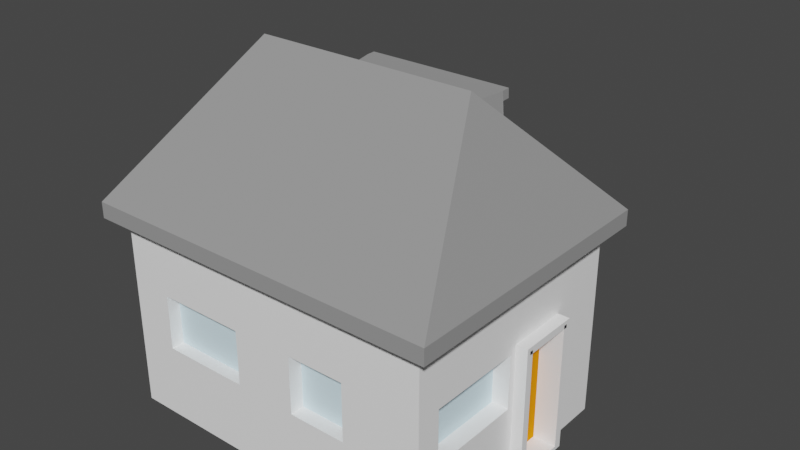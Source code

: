 # Source: house2.blend  (saved by Blender 2.80.75; exported with 4.5.12 LTS)
import bpy
from mathutils import Matrix  # noqa: F401  (used for matrix-valued properties, if any)

bpy.ops.wm.read_factory_settings(use_empty=True)
scene = bpy.context.scene
scene.name = 'Scene'

# ---- collections
col_collection = bpy.data.collections.new('Collection'); scene.collection.children.link(col_collection)

# ---- materials (node trees are filled in below, after node groups)
mat_material = bpy.data.materials.new('Material')
mat_material.alpha_threshold = 0.0
mat_material.use_transparent_shadow = False
mat_material.line_color = (0.0, 0.0, 0.0, 1.0)
mat_material_001 = bpy.data.materials.new('Material.001')
mat_material_001.use_transparent_shadow = False
mat_material_002 = bpy.data.materials.new('Material.002')
mat_material_002.use_transparent_shadow = False
mat_material_002.diffuse_color = (0.7121, 0.9141, 1.0, 1.0)
mat_material_003 = bpy.data.materials.new('Material.003')
mat_material_003.use_transparent_shadow = False
mat_material_003.diffuse_color = (0.8, 0.2521, 0.005074, 1.0)
mat_material_004 = bpy.data.materials.new('Material.004')
mat_material_004.use_transparent_shadow = False
mat_material_004.diffuse_color = (0.3108, 0.3108, 0.3108, 1.0)

# ---- material node trees
mat_material.use_nodes = True; mat_material.node_tree.nodes.clear()
_N = mat_material.node_tree.nodes; _L = mat_material.node_tree.links
n0 = _N.new('ShaderNodeOutputMaterial'); n0.name = 'Material Output'; n0.location = (300, 300)
n1 = _N.new('ShaderNodeBsdfPrincipled'); n1.name = 'Principled BSDF'; n1.location = (10, 300)
n1.distribution = 'GGX'
n1.subsurface_method = 'BURLEY'
n1.inputs[0].default_value = (1.0, 1.0, 1.0, 1.0)
n1.inputs[2].default_value = 0.4
n1.inputs[3].default_value = 1.45
n1.inputs[27].default_value = (0.0, 0.0, 0.0, 1.0)
n1.inputs[28].default_value = 1.0
_L.new(n1.outputs[0], n0.inputs[0])
n0.is_active_output = True
mat_material_001.use_nodes = True; mat_material_001.node_tree.nodes.clear()
_N = mat_material_001.node_tree.nodes; _L = mat_material_001.node_tree.links
n0 = _N.new('ShaderNodeOutputMaterial'); n0.name = 'Material Output'; n0.location = (300, 300)
n1 = _N.new('ShaderNodeBsdfPrincipled'); n1.name = 'Principled BSDF'; n1.location = (10, 300)
n1.distribution = 'GGX'
n1.subsurface_method = 'BURLEY'
n1.inputs[0].default_value = (1.0, 0.2204, 0.3375, 1.0)
n1.inputs[3].default_value = 1.45
n1.inputs[27].default_value = (0.0, 0.0, 0.0, 1.0)
n1.inputs[28].default_value = 1.0
_L.new(n1.outputs[0], n0.inputs[0])
n0.is_active_output = True

# ---- world
world_world = bpy.data.worlds.new('World'); scene.world = world_world
world_world.use_nodes = True; world_world.node_tree.nodes.clear()
_N = world_world.node_tree.nodes; _L = world_world.node_tree.links
n0 = _N.new('ShaderNodeOutputWorld'); n0.name = 'World Output'; n0.location = (300, 300)
n1 = _N.new('ShaderNodeBackground'); n1.name = 'Background'; n1.location = (10, 300)
n1.inputs[0].default_value = (0.05088, 0.05088, 0.05088, 1.0)
_L.new(n1.outputs[0], n0.inputs[0])
n0.is_active_output = True
world_world.color = (0.05088, 0.05088, 0.05088)
world_world.use_sun_shadow = False
world_world.sun_shadow_jitter_overblur = 0.0

# ---- meshes
me_cube = bpy.data.meshes.new('Cube')
me_cube.from_pydata([(-0.1, 0.7, 0.5), (-0.1, 0.7, 0.0), (-0.1, 0.05, 0.5), (-0.1, 0.05, 0.0), (-0.95, 0.7, 0.5), (-0.95, 0.7, 0.0), (-0.95, 0.05, 0.5), (-0.95, 0.05, 0.0), (-0.9948, 0.01324, 0.5), (-0.0602, 0.01324, 0.5), (-0.9948, 0.7406, 0.5), (-0.0602, 0.7406, 0.5), (-0.9948, 0.7406, 0.541), (-0.9948, 0.01324, 0.541), (-0.0602, 0.01324, 0.541), (-0.0602, 0.7406, 0.541), (-0.8173, 0.3769, 0.8822), (-0.2377, 0.3769, 0.8822), (-0.1, 0.7, 0.35), (-0.95, 0.05, 0.35), (-0.1, 0.05, 0.35), (-0.95, 0.7, 0.35), (-0.95, 0.05, 0.3899), (-0.1, 0.7, 0.3899), (-0.1, 0.05, 0.3899), (-0.95, 0.7, 0.3899), (-0.2886, 0.7, 0.0), (-0.2886, 0.05, 0.5), (-0.2886, 0.05, 0.0), (-0.2886, 0.7, 0.5), (-0.2886, 0.7, 0.35), (-0.3015, 0.05, 0.3371), (-0.2886, 0.7, 0.3899), (-0.2886, 0.05, 0.3899), (-0.8988, 0.7, 0.0), (-0.8988, 0.05, 0.5), (-0.8988, 0.05, 0.35), (-0.8988, 0.05, 0.3899), (-0.8988, 0.05, 0.0), (-0.8988, 0.7, 0.5), (-0.8988, 0.7, 0.35), (-0.8988, 0.7, 0.3899), (-0.8988, 1.0, 0.35), (-0.2886, 1.0, 0.35), (-0.8988, 1.0, 0.3899), (-0.2886, 1.0, 0.3899), (-0.8988, 0.96, 0.3899), (-0.8988, 0.96, 0.35), (-0.2886, 0.96, 0.3899), (-0.2886, 0.96, 0.35), (-0.8595, 0.05, 0.0), (-0.8595, 0.7, 0.5), (-0.8595, 0.7, 0.35), (-0.8595, 0.7, 0.3899), (-0.8595, 0.7, 0.0), (-0.8595, 0.05, 0.5), (-0.8427, 0.05, 0.3333), (-0.8595, 0.05, 0.3899), (-0.8595, 1.0, 0.35), (-0.8595, 1.0, 0.3899), (-0.8595, 0.96, 0.35), (-0.8595, 0.96, 0.3899), (-0.3327, 0.05, 0.0), (-0.3327, 0.7, 0.5), (-0.3408, 0.7, 0.3419), (-0.3327, 0.7, 0.3899), (-0.3327, 1.0, 0.35), (-0.3327, 1.0, 0.3899), (-0.3327, 0.96, 0.35), (-0.3408, 0.7, 0.008125), (-0.3327, 0.05, 0.5), (-0.3327, 0.05, 0.3371), (-0.3327, 0.05, 0.3899), (-0.3327, 0.96, 0.3899), (-0.3327, 1.0, 1.49e-08), (-0.2886, 1.0, 1.49e-08), (-0.8988, 1.0, 1.49e-08), (-0.8988, 0.96, -1.49e-08), (-0.2886, 0.96, -1.49e-08), (-0.3327, 0.96, -1.49e-08), (-0.8595, 1.0, 1.49e-08), (-0.8595, 0.96, -1.49e-08), (-0.95, 0.375, 0.0), (-0.1, 0.375, 0.5), (-0.95, 0.375, 0.5), (-0.1, 0.3854, 0.01038), (-0.1, 0.3854, 0.3396), (-0.95, 0.3562, 0.3312), (-0.1, 0.375, 0.3899), (-0.95, 0.375, 0.3899), (-0.2886, 0.375, 0.0), (-0.2886, 0.375, 0.5), (-0.8988, 0.375, 0.0), (-0.8988, 0.375, 0.5), (-0.8595, 0.375, 0.5), (-0.8595, 0.375, 0.0), (-0.3327, 0.375, 0.5), (-0.3327, 0.375, 0.0), (-0.95, 0.5375, 0.5), (-0.1, 0.5271, 0.01038), (-0.95, 0.5375, 0.35), (-0.95, 0.5375, 0.3899), (-0.95, 0.5375, 0.0), (-0.1, 0.5375, 0.5), (-0.1, 0.5271, 0.3396), (-0.1, 0.5375, 0.3899), (-0.2886, 0.5375, 0.0), (-0.2886, 0.5375, 0.5), (-0.8988, 0.5375, 0.0), (-0.8988, 0.5375, 0.5), (-0.8595, 0.5375, 0.5), (-0.8595, 0.5375, 0.0), (-0.3327, 0.5375, 0.5), (-0.3327, 0.5375, 0.0), (-0.1, 0.7, 0.175), (-0.1, 0.05, 0.175), (-0.95, 0.7, 0.175), (-0.95, 0.05, 0.175), (-0.3015, 0.05, 0.1879), (-0.2886, 0.7, 0.175), (-0.8988, 0.7, 0.175), (-0.8988, 0.05, 0.175), (-0.8427, 0.05, 0.1917), (-0.8595, 0.7, 0.175), (-0.3327, 0.05, 0.1879), (-0.95, 0.3562, 0.1938), (-0.4562, 0.6762, 0.3295), (-0.4562, 0.7, 0.3295), (-0.95, 0.5375, 0.175), (-0.95, 0.09476, 0.0), (-0.1, 0.09476, 0.5), (-0.1, 0.1125, 0.3323), (-0.1, 0.09476, 0.3899), (-0.2886, 0.09476, 0.0), (-0.2886, 0.09476, 0.5), (-0.8988, 0.09476, 0.0), (-0.8988, 0.09476, 0.5), (-0.8595, 0.09476, 0.5), (-0.8595, 0.09476, 0.0), (-0.3327, 0.09476, 0.5), (-0.3327, 0.09476, 0.0), (-0.95, 0.09476, 0.5), (-0.1, 0.09476, 0.0), (-0.95, 0.1136, 0.3312), (-0.95, 0.09476, 0.3899), (-0.95, 0.1136, 0.1938), (-0.1, 0.1125, 0.1927), (-0.5275, 0.01324, 0.5), (-0.5275, 0.7406, 0.5), (-0.5275, 0.01324, 0.541), (-0.5275, 0.7406, 0.541), (-0.5275, 0.3769, 0.8822), (-0.7612, 0.7406, 0.5), (-0.7612, 0.7406, 0.541), (-0.6724, 0.3769, 0.8822), (-0.7612, 0.01324, 0.5), (-0.7612, 0.01324, 0.541), (-0.2939, 0.01324, 0.5), (-0.2939, 0.01324, 0.541), (-0.2939, 0.7406, 0.5), (-0.2939, 0.7406, 0.541), (-0.3826, 0.3769, 0.8822), (-0.868, 0.4808, 0.7847), (-0.187, 0.4808, 0.7847), (-0.5275, 0.4808, 0.7847), (-0.6978, 0.4808, 0.7847), (-0.3573, 0.4808, 0.7847), (-0.9199, 0.1667, 0.685), (-0.1351, 0.1667, 0.685), (-0.1137, 0.631, 0.6438), (-0.5275, 0.1667, 0.685), (-0.7237, 0.1667, 0.685), (-0.3313, 0.1667, 0.685), (-0.9413, 0.631, 0.6438), (-0.5275, 0.631, 0.6438), (-0.7344, 0.631, 0.6438), (-0.3206, 0.631, 0.6438), (-0.7541, 0.01324, 0.5), (-0.7541, 0.01324, 0.541), (-0.7541, 0.7406, 0.5), (-0.7541, 0.7406, 0.541), (-0.668, 0.3769, 0.8822), (-0.6926, 0.4808, 0.7847), (-0.7281, 0.631, 0.6438), (-0.7177, 0.1667, 0.685), (-0.3046, 0.7406, 0.5), (-0.3046, 0.7406, 0.541), (-0.3893, 0.3769, 0.8822), (-0.3046, 0.01324, 0.5), (-0.3046, 0.01324, 0.541), (-0.3651, 0.4808, 0.7847), (-0.3302, 0.631, 0.6438), (-0.3404, 0.1667, 0.685), (-0.1396, 0.176, 0.6936), (-0.5275, 0.176, 0.6936), (-0.7215, 0.176, 0.6936), (-0.3336, 0.176, 0.6936), (-0.9381, 0.6244, 0.65), (-0.5275, 0.6244, 0.7899), (-0.7328, 0.6244, 0.65), (-0.3222, 0.6244, 0.65), (-0.9154, 0.176, 0.6936), (-0.1169, 0.6244, 0.65), (-0.7266, 0.6244, 0.7899), (-0.7156, 0.176, 0.6936), (-0.3317, 0.6244, 0.7899), (-0.3425, 0.176, 0.6936), (-0.5961, 0.7, 0.0), (-0.5961, 0.05, 0.5), (-0.6128, 0.05, 0.3333), (-0.5961, 0.05, 0.3899), (-0.5961, 0.96, 0.3899), (-0.5961, 0.05, 0.0), (-0.5961, 0.7, 0.5), (-0.5961, 0.7, 0.35), (-0.5961, 0.7, 0.3899), (-0.5961, 1.0, 0.35), (-0.5961, 1.0, 0.3899), (-0.5961, 0.96, 0.35), (-0.5961, 0.375, 0.0), (-0.5961, 0.375, 0.5), (-0.5961, 0.5375, 0.5), (-0.5961, 0.5375, 0.0), (-0.5961, 0.7, 0.175), (-0.6128, 0.05, 0.1917), (-0.5961, 0.09476, 0.0), (-0.5961, 0.09476, 0.5), (-0.9162, 0.1744, 0.6922), (-0.1164, 0.6255, 0.649), (-0.1389, 0.1744, 0.6922), (-0.5275, 0.1744, 0.6922), (-0.7218, 0.1744, 0.6922), (-0.3332, 0.1744, 0.6922), (-0.9386, 0.6255, 0.649), (-0.5275, 0.6255, 0.7655), (-0.7331, 0.6255, 0.649), (-0.322, 0.6255, 0.649), (-0.7268, 0.6255, 0.7655), (-0.7159, 0.1744, 0.6922), (-0.3314, 0.6255, 0.7655), (-0.3422, 0.1744, 0.6922), (-0.5275, 0.6483, 0.7665), (-0.5275, 0.6472, 0.7909), (-0.7268, 0.6483, 0.7665), (-0.7266, 0.6472, 0.7909), (-0.3314, 0.6483, 0.7665), (-0.3317, 0.6472, 0.7909), (-0.3478, 0.6302, 0.6613), (-0.5101, 0.6302, 0.6613), (-0.5101, 0.6263, 0.748), (-0.3487, 0.6263, 0.748), (-0.545, 0.6302, 0.6613), (-0.7105, 0.6302, 0.6613), (-0.7095, 0.6263, 0.748), (-0.545, 0.6263, 0.748), (-0.5101, 0.6051, 0.6601), (-0.3478, 0.6051, 0.6601), (-0.3487, 0.6012, 0.7469), (-0.5101, 0.6012, 0.7469), (-0.7105, 0.6051, 0.6601), (-0.545, 0.6051, 0.6601), (-0.545, 0.6012, 0.7469), (-0.7095, 0.6012, 0.7469), (-0.4644, 0.05, 0.0), (-0.4644, 0.7, 0.5), (-0.4562, 0.7, 0.3419), (-0.4644, 0.7, 0.3899), (-0.4644, 1.0, 0.35), (-0.4644, 1.0, 0.3899), (-0.4644, 0.96, 0.35), (-0.4644, 0.375, 0.5), (-0.4644, 0.5375, 0.5), (-0.4644, 0.7, 0.175), (-0.4644, 0.09476, 0.5), (-0.4562, 0.7, 0.008125), (-0.4644, 0.05, 0.5), (-0.4515, 0.05, 0.3371), (-0.4644, 0.05, 0.3899), (-0.4644, 0.96, 0.3899), (-0.4644, 0.375, 0.0), (-0.4644, 0.5375, 0.0), (-0.4515, 0.05, 0.1879), (-0.4644, 0.09476, 0.0), (-0.4644, 0.7, 0.35), (-0.3327, 0.7, 0.35), (-0.3327, 0.7, 0.175), (-0.3327, 0.7, 0.0), (-0.4644, 0.7, 0.0), (-0.4562, 0.6762, 0.175), (-0.3408, 0.6762, 0.175), (-0.4562, 0.6762, 0.3419), (-0.3408, 0.6762, 0.3419), (-0.3408, 0.6762, 0.008125), (-0.4562, 0.6762, 0.008125), (-0.1, 0.5375, 0.35), (-0.1, 0.3573, 0.3323), (-0.1, 0.3573, 0.1927), (-0.1, 0.375, 0.0), (-0.1, 0.5375, 0.0), (-0.1, 0.5375, 0.175), (-0.1289, 0.5271, 0.175), (-0.1289, 0.3854, 0.175), (-0.1289, 0.5271, 0.3396), (-0.1289, 0.3854, 0.3396), (-0.1289, 0.3854, 0.01038), (-0.1289, 0.5271, 0.01038), (-0.1, 0.375, 0.35), (-0.1, 0.375, 0.175), (-0.1, 0.09476, 0.35), (-0.1, 0.09476, 0.175), (-0.1428, 0.3573, 0.3323), (-0.1428, 0.3573, 0.1927), (-0.1428, 0.1125, 0.3323), (-0.1428, 0.1125, 0.1927), (-0.95, 0.09476, 0.35), (-0.95, 0.375, 0.35), (-0.95, 0.375, 0.175), (-0.95, 0.09476, 0.175), (-0.95, 0.09476, 0.35), (-0.95, 0.375, 0.35), (-0.95, 0.375, 0.175), (-0.95, 0.09476, 0.175), (-0.916, 0.1136, 0.3312), (-0.916, 0.3562, 0.3312), (-0.916, 0.3562, 0.1938), (-0.916, 0.1136, 0.1938), (-0.5961, 0.05, 0.35), (-0.8595, 0.05, 0.35), (-0.8595, 0.05, 0.175), (-0.5961, 0.05, 0.175), (-0.6128, 0.08358, 0.3333), (-0.8427, 0.08358, 0.3333), (-0.8427, 0.08358, 0.1917), (-0.6128, 0.08358, 0.1917), (-0.2886, 0.05, 0.35), (-0.3327, 0.05, 0.35), (-0.2886, 0.05, 0.175), (-0.3327, 0.05, 0.175), (-0.4644, 0.05, 0.35), (-0.4644, 0.05, 0.175), (-0.3327, 0.0869, 0.3371), (-0.3327, 0.0869, 0.1879), (-0.3015, 0.0869, 0.3371), (-0.3015, 0.0869, 0.1879), (-0.4515, 0.0869, 0.3371), (-0.4515, 0.0869, 0.1879), (-0.3327, 0.0869, 0.3371), (-0.3327, 0.0869, 0.1879), (-0.3015, 0.0869, 0.3371), (-0.3015, 0.0869, 0.1879), (-0.4515, 0.0869, 0.3371), (-0.4515, 0.0869, 0.1879), (-0.1, 0.3946, 0.175), (-0.1, 0.3946, 0.01038), (-0.1, 0.3946, 0.3396), (-0.1289, 0.3946, 0.175), (-0.1289, 0.3946, 0.01038), (-0.1289, 0.3946, 0.3396), (-0.1, 0.5175, 0.3396), (-0.1289, 0.5175, 0.3396), (-0.1, 0.5175, 0.175), (-0.1, 0.5175, 0.01038), (-0.1289, 0.5175, 0.175), (-0.1289, 0.5175, 0.01038), (-0.1, 0.5271, 0.3307), (-0.1289, 0.5271, 0.3307), (-0.1, 0.3854, 0.3307), (-0.1289, 0.3854, 0.3307), (-0.06962, 0.5375, 0.35), (-0.06962, 0.375, 0.35), (-0.06962, 0.375, 0.175), (-0.06962, 0.375, 0.0), (-0.06962, 0.5375, 0.0), (-0.06962, 0.5375, 0.175), (-0.06962, 0.5271, 0.3396), (-0.06962, 0.3854, 0.3396), (-0.06962, 0.3854, 0.175), (-0.06962, 0.3854, 0.01038), (-0.06962, 0.5271, 0.01038), (-0.06962, 0.5271, 0.175), (-0.06962, 0.5175, 0.01038), (-0.06962, 0.3946, 0.175), (-0.06962, 0.3946, 0.01038), (-0.06962, 0.3946, 0.3396), (-0.06962, 0.5175, 0.175), (-0.06962, 0.5175, 0.3396), (-0.06962, 0.5271, 0.3307), (-0.06962, 0.3854, 0.3307), (-0.3408, 0.7, 0.3295), (-0.3408, 0.6762, 0.3295), (-0.3499, 0.7, 0.175), (-0.3499, 0.7, 0.008125), (-0.3499, 0.7, 0.3419), (-0.3499, 0.6762, 0.175), (-0.3499, 0.6762, 0.008125), (-0.3499, 0.6762, 0.3419), (-0.3213, 0.6962, 0.1754), (-0.3213, 0.6962, 0.008514), (-0.3213, 0.6962, 0.3423), (-0.3213, 0.6724, 0.1754), (-0.3213, 0.6724, 0.008514), (-0.3213, 0.6724, 0.3423), (-0.4458, 0.7, 0.3419), (-0.4458, 0.6762, 0.3419), (-0.4458, 0.7, 0.008125), (-0.4458, 0.6762, 0.175), (-0.4458, 0.6762, 0.008125), (-0.4644, 0.7256, 0.35), (-0.3327, 0.7256, 0.35), (-0.3327, 0.7256, 0.175), (-0.3327, 0.7256, 0.0), (-0.4644, 0.7256, 0.0), (-0.4644, 0.7256, 0.175), (-0.4562, 0.7256, 0.3419), (-0.3408, 0.7256, 0.3419), (-0.3408, 0.7256, 0.175), (-0.3408, 0.7256, 0.008125), (-0.4562, 0.7256, 0.008125), (-0.4562, 0.7256, 0.175), (-0.4562, 0.7256, 0.3295), (-0.3408, 0.7256, 0.3295), (-0.3499, 0.7256, 0.175), (-0.3499, 0.7256, 0.008125), (-0.3499, 0.7256, 0.3419), (-0.4458, 0.7256, 0.008125), (-0.4458, 0.7256, 0.3419), (-0.4744, 0.7, 0.175), (-0.4744, 0.7, 0.0), (-0.4744, 0.7, 0.35), (-0.4744, 0.7256, 0.0), (-0.4744, 0.7256, 0.175), (-0.4744, 0.7256, 0.35), (-0.474, 0.7256, 0.3419), (-0.474, 0.7, 0.3419), (-0.474, 0.7256, 0.175), (-0.474, 0.7, 0.175), (-0.474, 0.7, 0.008125), (-0.474, 0.7256, 0.008125), (-0.474, 0.6762, 0.3419), (-0.474, 0.6762, 0.175), (-0.474, 0.6762, 0.008125)], [], [(136, 141, 6, 35), (37, 35, 6, 22), (101, 98, 4, 25), (133, 142, 3, 28), (132, 130, 2, 24), (32, 29, 0, 23), (157, 159, 11, 9), (165, 162, 16, 154), (152, 10, 12, 153), (157, 9, 14, 158), (9, 11, 15, 14), (10, 8, 13, 12), (196, 193, 17, 161), (193, 202, 163, 17), (197, 201, 16, 162), (119, 30, 18, 114), (309, 308, 20, 115), (128, 100, 21, 116), (121, 36, 19, 117), (30, 32, 23, 18), (308, 132, 24, 20), (100, 101, 25, 21), (36, 37, 22, 19), (20, 24, 33, 334), (47, 46, 44, 42), (115, 20, 334, 336), (285, 284, 30, 119), (65, 63, 29, 32), (140, 133, 28, 62), (24, 2, 27, 33), (130, 134, 27, 2), (129, 135, 38, 7), (25, 4, 39, 41), (116, 21, 40, 120), (21, 25, 41, 40), (327, 57, 37, 36), (328, 327, 36, 121), (57, 55, 35, 37), (137, 136, 35, 55), (66, 67, 45, 43), (73, 48, 45, 67), (60, 47, 77, 81), (48, 49, 43, 45), (32, 30, 49, 48), (52, 40, 47, 60), (65, 32, 48, 73), (40, 41, 46, 47), (41, 53, 61, 46), (214, 52, 60, 218), (218, 60, 58, 216), (46, 61, 59, 44), (42, 44, 59, 58), (226, 137, 55, 208), (210, 208, 55, 57), (224, 209, 330, 333), (326, 210, 57, 327), (135, 138, 50, 38), (41, 39, 51, 53), (120, 40, 52, 123), (334, 33, 72, 335), (124, 118, 343, 341), (33, 27, 70, 72), (134, 139, 70, 27), (58, 60, 81, 80), (30, 284, 68, 49), (266, 65, 73, 278), (278, 73, 67, 268), (267, 268, 67, 66), (282, 140, 62, 263), (266, 264, 63, 65), (69, 274, 293, 292), (81, 77, 76, 80), (78, 79, 74, 75), (42, 58, 80, 76), (49, 68, 79, 78), (66, 43, 75, 74), (43, 49, 78, 75), (47, 42, 76, 77), (68, 66, 74, 79), (280, 113, 97, 279), (107, 112, 96, 91), (108, 111, 95, 92), (221, 110, 94, 220), (110, 109, 93, 94), (102, 108, 92, 82), (103, 107, 91, 83), (113, 106, 90, 97), (314, 144, 89, 315), (294, 105, 88, 306), (145, 143, 322, 325), (302, 300, 362, 359), (105, 103, 83, 88), (106, 298, 297, 90), (144, 141, 84, 89), (109, 98, 84, 93), (39, 4, 98, 109), (26, 1, 298, 106), (23, 0, 103, 105), (114, 18, 294, 299), (18, 23, 105, 294), (286, 26, 106, 113), (0, 29, 107, 103), (5, 34, 108, 102), (51, 39, 109, 110), (213, 51, 110, 221), (34, 54, 111, 108), (29, 63, 112, 107), (287, 286, 113, 280), (315, 89, 101, 100), (316, 315, 100, 128), (89, 84, 98, 101), (82, 316, 128, 102), (1, 114, 299, 298), (305, 99, 361, 363), (129, 317, 316, 82), (293, 274, 404, 406), (28, 336, 337, 62), (34, 120, 123, 54), (212, 329, 328, 50), (50, 328, 121, 38), (5, 116, 120, 34), (286, 285, 119, 26), (3, 115, 336, 28), (38, 121, 117, 7), (102, 128, 116, 5), (142, 309, 115, 3), (26, 119, 114, 1), (297, 307, 309, 142), (7, 117, 317, 129), (22, 6, 141, 144), (117, 19, 314, 317), (19, 22, 144, 314), (279, 97, 140, 282), (91, 96, 139, 134), (92, 95, 138, 135), (220, 94, 137, 226), (94, 93, 136, 137), (82, 92, 135, 129), (83, 91, 134, 130), (97, 90, 133, 140), (306, 88, 132, 308), (131, 146, 313, 312), (88, 83, 130, 132), (90, 297, 142, 133), (93, 84, 141, 136), (204, 194, 151, 181), (177, 147, 149, 178), (185, 148, 150, 186), (190, 164, 151, 187), (177, 179, 148, 147), (8, 10, 152, 155), (8, 155, 156, 13), (201, 195, 154, 16), (179, 152, 153, 180), (182, 165, 154, 181), (163, 166, 161, 17), (11, 159, 160, 15), (206, 196, 161, 187), (188, 157, 158, 189), (188, 185, 159, 157), (202, 200, 166, 163), (203, 199, 165, 182), (205, 198, 164, 190), (199, 197, 162, 165), (153, 12, 173, 175), (186, 150, 174, 191), (180, 153, 175, 183), (15, 160, 176, 169), (189, 158, 172, 192), (13, 156, 171, 167), (178, 149, 170, 184), (12, 13, 167, 173), (14, 15, 169, 168), (158, 14, 168, 172), (156, 178, 184, 171), (150, 180, 183, 174), (198, 203, 182, 164), (164, 182, 181, 151), (148, 179, 180, 150), (155, 152, 179, 177), (155, 177, 178, 156), (195, 204, 181, 154), (149, 189, 192, 170), (160, 186, 191, 176), (200, 205, 190, 166), (147, 148, 185, 188), (147, 188, 189, 149), (194, 206, 187, 151), (166, 190, 187, 161), (159, 185, 186, 160), (230, 240, 206, 194), (236, 239, 205, 200), (231, 238, 204, 195), (205, 239, 245, 246), (235, 233, 197, 199), (239, 234, 241, 245), (237, 235, 199, 203), (228, 236, 200, 202), (240, 232, 196, 206), (227, 231, 195, 201), (238, 230, 194, 204), (233, 227, 201, 197), (229, 228, 202, 193), (232, 229, 193, 196), (270, 220, 226, 273), (95, 219, 225, 138), (263, 339, 329, 212), (54, 123, 223, 207), (54, 207, 222, 111), (264, 213, 221, 271), (271, 221, 220, 270), (111, 222, 219, 95), (123, 52, 214, 223), (53, 51, 213, 215), (138, 225, 212, 50), (58, 59, 217, 216), (61, 211, 217, 59), (53, 215, 211, 61), (338, 277, 210, 326), (339, 338, 326, 329), (277, 275, 208, 210), (273, 226, 208, 275), (269, 218, 216, 267), (283, 214, 218, 269), (172, 168, 229, 232), (168, 169, 228, 229), (173, 167, 227, 233), (184, 170, 230, 238), (167, 171, 231, 227), (192, 172, 232, 240), (169, 176, 236, 228), (183, 175, 235, 237), (253, 254, 261, 262), (175, 173, 233, 235), (248, 249, 258, 255), (171, 184, 238, 231), (176, 191, 239, 236), (170, 192, 240, 230), (241, 243, 244, 242), (245, 241, 242, 246), (237, 203, 244, 243), (198, 205, 246, 242), (203, 198, 242, 244), (234, 237, 243, 241), (191, 174, 248, 247), (174, 234, 249, 248), (234, 239, 250, 249), (239, 191, 247, 250), (174, 183, 252, 251), (183, 237, 253, 252), (237, 234, 254, 253), (234, 174, 251, 254), (256, 255, 258, 257), (260, 259, 262, 261), (247, 248, 255, 256), (254, 251, 260, 261), (249, 250, 257, 258), (250, 247, 256, 257), (252, 253, 262, 259), (251, 252, 259, 260), (284, 283, 269, 68), (68, 269, 267, 66), (139, 273, 275, 70), (72, 70, 275, 277), (281, 124, 341, 345), (335, 72, 277, 338), (112, 271, 270, 96), (63, 264, 271, 112), (62, 337, 339, 263), (96, 270, 273, 139), (219, 279, 282, 225), (207, 223, 272, 287), (207, 287, 280, 222), (222, 280, 279, 219), (223, 214, 283, 272), (215, 213, 264, 266), (225, 282, 263, 212), (216, 217, 268, 267), (211, 278, 268, 217), (215, 266, 278, 211), (388, 127, 419, 420), (391, 390, 421, 422), (287, 272, 426, 427), (286, 287, 411, 410), (64, 388, 420, 414), (407, 412, 430, 431), (288, 290, 291, 289), (293, 288, 289, 292), (291, 64, 392, 395), (265, 290, 403, 402), (292, 289, 393, 394), (290, 265, 127, 126), (294, 306, 369, 368), (352, 354, 383, 381), (354, 86, 375, 383), (297, 298, 372, 371), (306, 307, 370, 369), (353, 352, 381, 382), (300, 302, 303, 301), (305, 300, 301, 304), (303, 86, 354, 357), (304, 301, 355, 356), (85, 99, 305, 304), (302, 104, 364, 365), (295, 296, 307, 306), (131, 295, 306, 308), (296, 146, 309, 307), (146, 131, 308, 309), (311, 310, 312, 313), (295, 131, 312, 310), (146, 296, 311, 313), (296, 295, 310, 311), (319, 318, 314, 315), (320, 319, 315, 316), (321, 320, 316, 317), (318, 321, 317, 314), (87, 143, 318, 319), (125, 87, 319, 320), (145, 125, 320, 321), (143, 145, 321, 318), (325, 322, 323, 324), (87, 125, 324, 323), (125, 145, 325, 324), (143, 87, 323, 322), (56, 209, 326, 327), (122, 56, 327, 328), (224, 122, 328, 329), (209, 224, 329, 326), (333, 330, 331, 332), (56, 122, 332, 331), (122, 224, 333, 332), (209, 56, 331, 330), (71, 31, 334, 335), (31, 118, 336, 334), (118, 124, 337, 336), (276, 71, 335, 338), (124, 281, 339, 337), (281, 276, 338, 339), (342, 340, 346, 348), (341, 343, 349, 347), (31, 71, 340, 342), (276, 281, 345, 344), (71, 276, 344, 340), (118, 31, 342, 343), (349, 348, 346, 347), (347, 346, 350, 351), (344, 345, 351, 350), (340, 344, 350, 346), (343, 342, 348, 349), (345, 341, 347, 351), (352, 353, 356, 355), (354, 352, 355, 357), (104, 358, 385, 374), (85, 304, 356, 353), (301, 303, 357, 355), (361, 99, 378, 380), (361, 360, 362, 363), (360, 358, 359, 362), (104, 302, 359, 358), (358, 360, 384, 385), (300, 305, 363, 362), (364, 104, 374, 386), (364, 366, 367, 365), (86, 303, 367, 366), (303, 302, 365, 367), (360, 361, 380, 384), (375, 374, 368, 369), (377, 376, 370, 371), (378, 377, 371, 372), (379, 378, 372, 373), (376, 375, 369, 370), (374, 379, 373, 368), (376, 377, 382, 381), (375, 376, 381, 383), (379, 374, 385, 384), (378, 379, 384, 380), (374, 375, 387, 386), (299, 294, 368, 373), (86, 366, 387, 375), (307, 297, 371, 370), (85, 353, 382, 377), (366, 364, 386, 387), (298, 299, 373, 372), (99, 85, 377, 378), (127, 388, 389, 126), (403, 405, 439, 438), (64, 291, 389, 388), (291, 290, 126, 389), (394, 393, 399, 400), (391, 394, 400, 397), (284, 285, 409, 408), (69, 292, 394, 391), (289, 291, 395, 393), (127, 265, 413, 419), (396, 397, 400, 399), (398, 396, 399, 401), (390, 391, 397, 396), (393, 395, 401, 399), (392, 390, 396, 398), (395, 392, 398, 401), (406, 404, 436, 440), (290, 288, 405, 403), (405, 406, 440, 439), (288, 293, 406, 405), (69, 391, 422, 416), (414, 413, 407, 408), (416, 415, 409, 410), (415, 414, 408, 409), (417, 416, 410, 411), (418, 417, 411, 412), (413, 418, 412, 407), (413, 414, 420, 419), (415, 416, 422, 421), (414, 415, 421, 423), (285, 286, 410, 409), (392, 64, 414, 423), (390, 392, 423, 421), (265, 402, 425, 413), (274, 69, 416, 417), (283, 284, 408, 407), (404, 274, 417, 424), (426, 428, 431, 430), (427, 426, 430, 429), (411, 287, 427, 429), (283, 407, 431, 428), (272, 283, 428, 426), (412, 411, 429, 430), (433, 435, 434, 432), (435, 433, 438, 439), (436, 435, 439, 440), (435, 436, 437, 434), (404, 424, 437, 436), (402, 403, 438, 433), (425, 402, 433, 432)])
me_cube.polygons.foreach_set('material_index', [0, 0, 0, 0, 0, 0, 0, 4, 4, 4, 4, 4, 4, 4, 4, 0, 0, 0, 0, 0, 0, 0, 0, 0, 4, 0, 0, 0, 0, 0, 0, 0, 0, 0, 0, 0, 0, 0, 0, 4, 4, 4, 4, 4, 0, 4, 4, 4, 0, 0, 4, 4, 0, 0, 0, 0, 0, 0, 0, 0, 0, 0, 0, 4, 0, 4, 4, 4, 0, 0, 0, 0, 0, 4, 4, 4, 4, 4, 4, 0, 0, 0, 0, 0, 0, 0, 0, 0, 0, 0, 3, 0, 0, 0, 0, 0, 0, 0, 0, 0, 0, 0, 0, 0, 0, 0, 0, 0, 0, 0, 0, 0, 0, 0, 0, 0, 0, 0, 0, 0, 0, 0, 0, 0, 0, 0, 0, 0, 0, 0, 0, 0, 0, 0, 0, 0, 0, 0, 0, 0, 0, 0, 0, 0, 0, 4, 4, 4, 4, 0, 0, 4, 4, 4, 4, 4, 4, 4, 4, 0, 4, 4, 4, 4, 4, 4, 4, 4, 4, 4, 4, 4, 4, 4, 4, 4, 4, 4, 4, 0, 4, 4, 4, 4, 4, 0, 4, 4, 4, 4, 4, 0, 4, 4, 4, 0, 0, 4, 4, 4, 4, 4, 4, 4, 0, 0, 0, 0, 0, 0, 0, 0, 0, 0, 0, 4, 4, 4, 0, 0, 0, 0, 0, 0, 4, 4, 4, 4, 4, 4, 4, 0, 0, 4, 0, 4, 0, 4, 4, 4, 4, 4, 4, 0, 0, 0, 0, 0, 0, 0, 0, 0, 2, 2, 0, 0, 0, 0, 0, 0, 0, 0, 0, 0, 0, 0, 0, 0, 0, 0, 0, 0, 0, 0, 0, 0, 0, 4, 4, 4, 0, 0, 0, 0, 0, 0, 3, 3, 0, 0, 3, 0, 0, 0, 0, 0, 0, 0, 3, 3, 0, 3, 0, 0, 0, 0, 0, 0, 2, 0, 0, 0, 0, 0, 0, 0, 0, 0, 0, 0, 2, 0, 0, 0, 0, 0, 0, 0, 2, 0, 0, 0, 0, 0, 0, 0, 0, 0, 0, 0, 0, 0, 0, 0, 2, 2, 0, 0, 0, 0, 0, 0, 0, 0, 3, 0, 0, 0, 0, 0, 3, 0, 0, 0, 3, 0, 0, 0, 0, 0, 0, 0, 0, 0, 0, 0, 0, 0, 0, 0, 0, 0, 0, 0, 0, 3, 0, 3, 3, 0, 0, 0, 3, 0, 0, 0, 0, 3, 0, 0, 0, 3, 3, 3, 0, 0, 0, 0, 0, 0, 0, 0, 0, 0, 0, 0, 0, 0, 0, 0, 0, 0, 0, 0, 0, 0, 0, 0, 0, 0, 0, 0, 0, 0])
_uv = me_cube.uv_layers.new(name='UVMap')
_uv.uv.foreach_set('vector', [0.61, 0.2328, 0.625, 0.2328, 0.625, 0.25, 0.61, 0.25, 0.57, 0.485, 0.625, 0.485, 0.625, 0.5, 0.57, 0.5, 0.57, 0.6875, 0.625, 0.6875, 0.625, 0.75, 0.57, 0.75, 0.5695, 0.9828, 0.625, 0.9828, 0.625, 1.0, 0.5695, 1.0, 0.32, 0.7328, 0.375, 0.7328, 0.375, 0.75, 0.32, 0.75, 0.82, 0.6945, 0.875, 0.6945, 0.875, 0.75, 0.82, 0.75, 0.75, 0.0, 0.75, 1.0, 1.0, 1.0, 1.0, 0.0, 0.25, 1.0, 0.0, 1.0, 0.0, 1.0, 0.25, 1.0, 0.25, 1.0, 0.0, 1.0, 0.0, 1.0, 0.25, 1.0, 0.75, 0.0, 1.0, 0.0, 1.0, 0.0, 0.75, 0.0, 1.0, 0.0, 1.0, 1.0, 1.0, 1.0, 1.0, 0.0, 0.0, 1.0, 0.0, 0.0, 0.0, 0.0, 0.0, 1.0, 0.75, 0.0, 1.0, 0.0, 1.0, 0.0, 0.75, 0.0, 1.0, 0.0, 1.0, 0.6804, 1.0, 0.2856, 1.0, 0.0, 0.0, 1.0, 0.0, 0.4474, 0.0, 1.0, 0.0, 1.0, 0.7125, 0.6945, 0.8, 0.6945, 0.8, 0.75, 0.7125, 0.75, 0.2125, 0.7328, 0.3, 0.7328, 0.3, 0.75, 0.2125, 0.75, 0.4625, 0.6875, 0.55, 0.6875, 0.55, 0.75, 0.4625, 0.75, 0.4625, 0.485, 0.55, 0.485, 0.55, 0.5, 0.4625, 0.5, 0.8, 0.6945, 0.82, 0.6945, 0.82, 0.75, 0.8, 0.75, 0.3, 0.7328, 0.32, 0.7328, 0.32, 0.75, 0.3, 0.75, 0.55, 0.6875, 0.57, 0.6875, 0.57, 0.75, 0.55, 0.75, 0.55, 0.485, 0.57, 0.485, 0.57, 0.5, 0.55, 0.5, 0.55, 0.25, 0.57, 0.25, 0.57, 0.3055, 0.55, 0.3055, 0.8, 0.515, 0.82, 0.515, 0.82, 0.515, 0.8, 0.515, 0.4625, 0.25, 0.55, 0.25, 0.55, 0.3055, 0.4625, 0.3055, 0.7125, 0.6816, 0.8, 0.6816, 0.8, 0.6945, 0.7125, 0.6945, 0.82, 0.6816, 0.875, 0.6816, 0.875, 0.6945, 0.82, 0.6945, 0.5566, 0.9828, 0.5695, 0.9828, 0.5695, 1.0, 0.5566, 1.0, 0.57, 0.25, 0.625, 0.25, 0.625, 0.3055, 0.57, 0.3055, 0.375, 0.2328, 0.4305, 0.2328, 0.4305, 0.25, 0.375, 0.25, 0.375, 0.9828, 0.39, 0.9828, 0.39, 1.0, 0.375, 1.0, 0.82, 0.5, 0.875, 0.5, 0.875, 0.515, 0.82, 0.515, 0.7125, 0.5, 0.8, 0.5, 0.8, 0.515, 0.7125, 0.515, 0.8, 0.5, 0.82, 0.5, 0.82, 0.515, 0.8, 0.515, 0.55, 0.4734, 0.57, 0.4734, 0.57, 0.485, 0.55, 0.485, 0.4625, 0.4734, 0.55, 0.4734, 0.55, 0.485, 0.4625, 0.485, 0.57, 0.4734, 0.625, 0.4734, 0.625, 0.485, 0.57, 0.485, 0.5984, 0.2328, 0.61, 0.2328, 0.61, 0.25, 0.5984, 0.25, 0.8, 0.6816, 0.82, 0.6816, 0.82, 0.6945, 0.8, 0.6945, 0.82, 0.6816, 0.82, 0.6945, 0.82, 0.6945, 0.82, 0.6816, 0.8, 0.5266, 0.8, 0.515, 0.8, 0.515, 0.8, 0.5266, 0.82, 0.6945, 0.8, 0.6945, 0.8, 0.6945, 0.82, 0.6945, 0.82, 0.6945, 0.8, 0.6945, 0.8, 0.6945, 0.82, 0.6945, 0.8, 0.5266, 0.8, 0.515, 0.8, 0.515, 0.8, 0.5266, 0.82, 0.6816, 0.82, 0.6945, 0.82, 0.6945, 0.82, 0.6816, 0.8, 0.515, 0.82, 0.515, 0.82, 0.515, 0.8, 0.515, 0.82, 0.515, 0.82, 0.5266, 0.82, 0.5266, 0.82, 0.515, 0.8, 0.6041, 0.8, 0.5266, 0.8, 0.5266, 0.8, 0.6041, 0.8, 0.6041, 0.8, 0.5266, 0.8, 0.5266, 0.8, 0.6041, 0.82, 0.515, 0.82, 0.5266, 0.82, 0.5266, 0.82, 0.515, 0.8, 0.515, 0.82, 0.515, 0.82, 0.5266, 0.8, 0.5266, 0.5209, 0.2328, 0.5984, 0.2328, 0.5984, 0.25, 0.5209, 0.25, 0.57, 0.3959, 0.625, 0.3959, 0.625, 0.4734, 0.57, 0.4734, 0.4709, 0.4008, 0.5416, 0.4008, 0.5416, 0.4008, 0.4709, 0.4008, 0.55, 0.3959, 0.57, 0.3959, 0.57, 0.4734, 0.55, 0.4734, 0.39, 0.9828, 0.4016, 0.9828, 0.4016, 1.0, 0.39, 1.0, 0.82, 0.515, 0.875, 0.515, 0.875, 0.5266, 0.82, 0.5266, 0.7125, 0.515, 0.8, 0.515, 0.8, 0.5266, 0.7125, 0.5266, 0.55, 0.3055, 0.57, 0.3055, 0.57, 0.3184, 0.55, 0.3184, 0.469, 0.3184, 0.469, 0.3093, 0.469, 0.3093, 0.469, 0.3184, 0.57, 0.3055, 0.625, 0.3055, 0.625, 0.3184, 0.57, 0.3184, 0.4305, 0.2328, 0.4434, 0.2328, 0.4434, 0.25, 0.4305, 0.25, 0.8, 0.5266, 0.8, 0.5266, 0.8, 0.5266, 0.8, 0.5266, 0.8, 0.6945, 0.8, 0.6816, 0.8, 0.6816, 0.8, 0.6945, 0.82, 0.6428, 0.82, 0.6816, 0.82, 0.6816, 0.82, 0.6428, 0.82, 0.6428, 0.82, 0.6816, 0.82, 0.6816, 0.82, 0.6428, 0.8, 0.6428, 0.82, 0.6428, 0.82, 0.6816, 0.8, 0.6816, 0.5178, 0.9828, 0.5566, 0.9828, 0.5566, 1.0, 0.5178, 1.0, 0.82, 0.6428, 0.875, 0.6428, 0.875, 0.6816, 0.82, 0.6816, 0.6291, 0.6792, 0.6291, 0.6452, 0.6291, 0.6452, 0.6291, 0.6792, 0.8, 0.5266, 0.8, 0.515, 0.8, 0.515, 0.8, 0.5266, 0.8, 0.6945, 0.8, 0.6816, 0.8, 0.6816, 0.8, 0.6945, 0.8, 0.515, 0.8, 0.5266, 0.8, 0.5266, 0.8, 0.515, 0.8, 0.6945, 0.8, 0.6816, 0.8, 0.6816, 0.8, 0.6945, 0.8, 0.6816, 0.8, 0.6945, 0.8, 0.6945, 0.8, 0.6816, 0.8, 0.6945, 0.8, 0.6945, 0.8, 0.6945, 0.8, 0.6945, 0.8, 0.515, 0.8, 0.515, 0.8, 0.515, 0.8, 0.515, 0.8, 0.6816, 0.8, 0.6816, 0.8, 0.6816, 0.8, 0.6816, 0.5178, 0.8125, 0.5566, 0.8125, 0.5566, 0.875, 0.5178, 0.875, 0.4305, 0.0625, 0.4434, 0.0625, 0.4434, 0.125, 0.4305, 0.125, 0.39, 0.8125, 0.4016, 0.8125, 0.4016, 0.875, 0.39, 0.875, 0.5209, 0.0625, 0.5984, 0.0625, 0.5984, 0.125, 0.5209, 0.125, 0.5984, 0.0625, 0.61, 0.0625, 0.61, 0.125, 0.5984, 0.125, 0.375, 0.8125, 0.39, 0.8125, 0.39, 0.875, 0.375, 0.875, 0.375, 0.0625, 0.4305, 0.0625, 0.4305, 0.125, 0.375, 0.125, 0.5566, 0.8125, 0.5695, 0.8125, 0.5695, 0.875, 0.5566, 0.875, 0.55, 0.5172, 0.57, 0.5172, 0.57, 0.625, 0.55, 0.625, 0.3, 0.5625, 0.32, 0.5625, 0.32, 0.625, 0.3, 0.625, 0.4719, 0.5244, 0.5406, 0.5244, 0.5406, 0.5244, 0.4719, 0.5244, 0.2948, 0.5665, 0.2125, 0.5665, 0.2125, 0.5665, 0.2948, 0.5665, 0.32, 0.5625, 0.375, 0.5625, 0.375, 0.625, 0.32, 0.625, 0.5695, 0.8125, 0.625, 0.8125, 0.625, 0.875, 0.5695, 0.875, 0.57, 0.5172, 0.625, 0.5172, 0.625, 0.625, 0.57, 0.625, 0.61, 0.0625, 0.625, 0.0625, 0.625, 0.125, 0.61, 0.125, 0.61, 0.0, 0.625, 0.0, 0.625, 0.0625, 0.61, 0.0625, 0.5695, 0.75, 0.625, 0.75, 0.625, 0.8125, 0.5695, 0.8125, 0.32, 0.5, 0.375, 0.5, 0.375, 0.5625, 0.32, 0.5625, 0.2125, 0.5, 0.3, 0.5, 0.3, 0.5625, 0.2125, 0.5625, 0.3, 0.5, 0.32, 0.5, 0.32, 0.5625, 0.3, 0.5625, 0.5566, 0.75, 0.5695, 0.75, 0.5695, 0.8125, 0.5566, 0.8125, 0.375, 0.0, 0.4305, 0.0, 0.4305, 0.0625, 0.375, 0.0625, 0.375, 0.75, 0.39, 0.75, 0.39, 0.8125, 0.375, 0.8125, 0.5984, 0.0, 0.61, 0.0, 0.61, 0.0625, 0.5984, 0.0625, 0.5209, 0.0, 0.5984, 0.0, 0.5984, 0.0625, 0.5209, 0.0625, 0.39, 0.75, 0.4016, 0.75, 0.4016, 0.8125, 0.39, 0.8125, 0.4305, 0.0, 0.4434, 0.0, 0.4434, 0.0625, 0.4305, 0.0625, 0.5178, 0.75, 0.5566, 0.75, 0.5566, 0.8125, 0.5178, 0.8125, 0.55, 0.625, 0.57, 0.625, 0.57, 0.6875, 0.55, 0.6875, 0.4625, 0.625, 0.55, 0.625, 0.55, 0.6875, 0.4625, 0.6875, 0.57, 0.625, 0.625, 0.625, 0.625, 0.6875, 0.57, 0.6875, 0.375, 0.625, 0.4625, 0.625, 0.4625, 0.6875, 0.375, 0.6875, 0.125, 0.5, 0.2125, 0.5, 0.2125, 0.5625, 0.125, 0.5625, 0.1302, 0.5665, 0.1302, 0.5665, 0.1302, 0.5665, 0.1302, 0.5665, 0.375, 0.5172, 0.4625, 0.5172, 0.4625, 0.625, 0.375, 0.625, 0.6291, 0.6452, 0.6291, 0.6452, 0.6291, 0.6452, 0.6291, 0.6452, 0.375, 0.3055, 0.4625, 0.3055, 0.4625, 0.3184, 0.375, 0.3184, 0.625, 0.515, 0.7125, 0.515, 0.7125, 0.5266, 0.625, 0.5266, 0.375, 0.3959, 0.4625, 0.3959, 0.4625, 0.4734, 0.375, 0.4734, 0.375, 0.4734, 0.4625, 0.4734, 0.4625, 0.485, 0.375, 0.485, 0.625, 0.5, 0.7125, 0.5, 0.7125, 0.515, 0.625, 0.515, 0.625, 0.6816, 0.7125, 0.6816, 0.7125, 0.6945, 0.625, 0.6945, 0.375, 0.25, 0.4625, 0.25, 0.4625, 0.3055, 0.375, 0.3055, 0.375, 0.485, 0.4625, 0.485, 0.4625, 0.5, 0.375, 0.5, 0.375, 0.6875, 0.4625, 0.6875, 0.4625, 0.75, 0.375, 0.75, 0.125, 0.7328, 0.2125, 0.7328, 0.2125, 0.75, 0.125, 0.75, 0.625, 0.6945, 0.7125, 0.6945, 0.7125, 0.75, 0.625, 0.75, 0.125, 0.625, 0.2125, 0.625, 0.2125, 0.7328, 0.125, 0.7328, 0.375, 0.5, 0.4625, 0.5, 0.4625, 0.5172, 0.375, 0.5172, 0.57, 0.5, 0.625, 0.5, 0.625, 0.5172, 0.57, 0.5172, 0.4625, 0.5, 0.55, 0.5, 0.55, 0.5172, 0.4625, 0.5172, 0.55, 0.5, 0.57, 0.5, 0.57, 0.5172, 0.55, 0.5172, 0.5178, 0.875, 0.5566, 0.875, 0.5566, 0.9828, 0.5178, 0.9828, 0.4305, 0.125, 0.4434, 0.125, 0.4434, 0.2328, 0.4305, 0.2328, 0.39, 0.875, 0.4016, 0.875, 0.4016, 0.9828, 0.39, 0.9828, 0.5209, 0.125, 0.5984, 0.125, 0.5984, 0.2328, 0.5209, 0.2328, 0.5984, 0.125, 0.61, 0.125, 0.61, 0.2328, 0.5984, 0.2328, 0.375, 0.875, 0.39, 0.875, 0.39, 0.9828, 0.375, 0.9828, 0.375, 0.125, 0.4305, 0.125, 0.4305, 0.2328, 0.375, 0.2328, 0.5566, 0.875, 0.5695, 0.875, 0.5695, 0.9828, 0.5566, 0.9828, 0.3, 0.625, 0.32, 0.625, 0.32, 0.7328, 0.3, 0.7328, 0.2911, 0.726, 0.2214, 0.726, 0.2214, 0.726, 0.2911, 0.726, 0.32, 0.625, 0.375, 0.625, 0.375, 0.7328, 0.32, 0.7328, 0.5695, 0.875, 0.625, 0.875, 0.625, 0.9828, 0.5695, 0.9828, 0.61, 0.125, 0.625, 0.125, 0.625, 0.2328, 0.61, 0.2328, 0.2576, 0.0, 0.5, 0.0, 0.5, 0.0, 0.2576, 0.0, 0.2576, 0.0, 0.5, 0.0, 0.5, 0.0, 0.2576, 0.0, 0.7385, 1.0, 0.5, 1.0, 0.5, 1.0, 0.7385, 1.0, 0.7385, 1.0, 0.5, 1.0, 0.5, 1.0, 0.7385, 1.0, 0.2576, 0.0, 0.2576, 1.0, 0.5, 1.0, 0.5, 0.0, 0.0, 0.0, 0.0, 1.0, 0.25, 1.0, 0.25, 0.0, 0.0, 0.0, 0.25, 0.0, 0.25, 0.0, 0.0, 0.0, 0.0, 0.0, 0.25, 0.0, 0.25, 0.0, 0.0, 0.0, 0.2576, 1.0, 0.25, 1.0, 0.25, 1.0, 0.2576, 1.0, 0.2576, 1.0, 0.25, 1.0, 0.25, 1.0, 0.2576, 1.0, 1.0, 1.0, 0.75, 1.0, 0.75, 1.0, 1.0, 1.0, 1.0, 1.0, 0.75, 1.0, 0.75, 1.0, 1.0, 1.0, 0.7385, 0.0, 0.75, 0.0, 0.75, 0.0, 0.7385, 0.0, 0.7385, 0.0, 0.75, 0.0, 0.75, 0.0, 0.7385, 0.0, 0.7385, 0.0, 0.7385, 1.0, 0.75, 1.0, 0.75, 0.0, 1.0, 1.0, 0.75, 1.0, 0.75, 1.0, 1.0, 1.0, 0.2576, 1.0, 0.25, 1.0, 0.25, 1.0, 0.2576, 1.0, 0.7385, 1.0, 0.5, 1.0, 0.5, 1.0, 0.7385, 1.0, 0.25, 1.0, 0.0, 1.0, 0.0, 1.0, 0.25, 1.0, 0.25, 1.0, 0.0, 1.0, 0.0, 1.0, 0.25, 1.0, 0.7385, 1.0, 0.5, 1.0, 0.5, 1.0, 0.7385, 1.0, 0.2576, 1.0, 0.25, 1.0, 0.25, 1.0, 0.2576, 1.0, 1.0, 1.0, 0.75, 1.0, 0.75, 1.0, 1.0, 1.0, 0.7385, 0.0, 0.75, 0.0, 0.75, 0.0, 0.7385, 0.0, 0.0, 0.0, 0.25, 0.0, 0.25, 0.0, 0.0, 0.0, 0.2576, 0.0, 0.5, 0.0, 0.5, 0.0, 0.2576, 0.0, 0.0, 1.0, 0.0, 0.0, 0.0, 0.422, 0.0, 1.0, 1.0, 0.0, 1.0, 1.0, 1.0, 0.6985, 1.0, 0.0, 0.75, 0.0, 1.0, 0.0, 1.0, 0.0, 0.75, 0.0, 0.25, 0.0, 0.2576, 0.0, 0.2576, 0.0, 0.25, 0.0, 0.5, 1.0, 0.2576, 1.0, 0.2576, 1.0, 0.5, 1.0, 0.5, 1.0, 0.2576, 1.0, 0.2576, 1.0, 0.5, 1.0, 0.5, 1.0, 0.2576, 1.0, 0.2576, 1.0, 0.5, 1.0, 0.5, 1.0, 0.2576, 1.0, 0.2576, 1.0, 0.5, 1.0, 0.25, 0.0, 0.25, 1.0, 0.2576, 1.0, 0.2576, 0.0, 0.25, 0.0, 0.2576, 0.0, 0.2576, 0.0, 0.25, 0.0, 0.25, 0.0, 0.2576, 0.0, 0.2576, 0.0, 0.25, 0.0, 0.5, 0.0, 0.7385, 0.0, 0.7385, 0.0, 0.5, 0.0, 0.75, 1.0, 0.7385, 1.0, 0.7385, 1.0, 0.75, 1.0, 0.75, 1.0, 0.7385, 1.0, 0.7385, 1.0, 0.75, 1.0, 0.5, 0.0, 0.5, 1.0, 0.7385, 1.0, 0.7385, 0.0, 0.5, 0.0, 0.7385, 0.0, 0.7385, 0.0, 0.5, 0.0, 0.5, 0.0, 0.7385, 0.0, 0.7385, 0.0, 0.5, 0.0, 0.75, 1.0, 0.7385, 1.0, 0.7385, 1.0, 0.75, 1.0, 0.75, 1.0, 0.7385, 1.0, 0.7385, 1.0, 0.75, 1.0, 0.5, 0.0, 0.7385, 0.0, 0.7385, 0.0, 0.5, 0.0, 0.7501, 1.0, 0.7385, 1.0, 0.7385, 1.0, 0.75, 1.0, 0.25, 0.0, 0.2576, 0.0, 0.2576, 0.0, 0.25, 0.0, 0.7385, 1.0, 0.7385, 1.0, 0.7385, 1.0, 0.7385, 1.0, 0.2497, 1.0, 0.0, 1.0, 0.0, 1.0, 0.25, 1.0, 0.7385, 1.0, 0.5, 1.0, 0.5, 1.0, 0.7385, 1.0, 0.2576, 1.0, 0.2497, 1.0, 0.25, 1.0, 0.2576, 1.0, 1.0, 1.0, 0.7501, 1.0, 0.75, 1.0, 1.0, 1.0, 0.7385, 0.0, 0.75, 0.0, 0.75, 0.0, 0.7385, 0.0, 0.0, 0.0, 0.25, 0.0, 0.25, 0.0, 0.0, 0.0, 0.2576, 0.0, 0.5, 0.0, 0.5, 0.0, 0.2576, 0.0, 0.0, 1.0, 0.0, 0.4432, 0.0, 0.4474, 0.0, 1.0, 1.0, 0.0, 1.0, 0.6834, 1.0, 0.6804, 1.0, 0.0, 0.75, 0.0, 1.0, 0.0, 1.0, 0.0, 0.75, 0.0, 0.4822, 0.125, 0.5209, 0.125, 0.5209, 0.2328, 0.4822, 0.2328, 0.4016, 0.875, 0.4791, 0.875, 0.4791, 0.9828, 0.4016, 0.9828, 0.375, 0.3572, 0.4625, 0.3572, 0.4625, 0.3959, 0.375, 0.3959, 0.625, 0.5266, 0.7125, 0.5266, 0.7125, 0.6041, 0.625, 0.6041, 0.4016, 0.75, 0.4791, 0.75, 0.4791, 0.8125, 0.4016, 0.8125, 0.4822, 0.0, 0.5209, 0.0, 0.5209, 0.0625, 0.4822, 0.0625, 0.4822, 0.0625, 0.5209, 0.0625, 0.5209, 0.125, 0.4822, 0.125, 0.4016, 0.8125, 0.4791, 0.8125, 0.4791, 0.875, 0.4016, 0.875, 0.7125, 0.5266, 0.8, 0.5266, 0.8, 0.6041, 0.7125, 0.6041, 0.82, 0.5266, 0.875, 0.5266, 0.875, 0.6041, 0.82, 0.6041, 0.4016, 0.9828, 0.4791, 0.9828, 0.4791, 1.0, 0.4016, 1.0, 0.8, 0.5266, 0.82, 0.5266, 0.82, 0.6041, 0.8, 0.6041, 0.82, 0.5266, 0.82, 0.6041, 0.82, 0.6041, 0.82, 0.5266, 0.82, 0.5266, 0.82, 0.6041, 0.82, 0.6041, 0.82, 0.5266, 0.55, 0.3572, 0.57, 0.3572, 0.57, 0.3959, 0.55, 0.3959, 0.4625, 0.3572, 0.55, 0.3572, 0.55, 0.3959, 0.4625, 0.3959, 0.57, 0.3572, 0.625, 0.3572, 0.625, 0.3959, 0.57, 0.3959, 0.4822, 0.2328, 0.5209, 0.2328, 0.5209, 0.25, 0.4822, 0.25, 0.8, 0.6428, 0.8, 0.6041, 0.8, 0.6041, 0.8, 0.6428, 0.8, 0.6428, 0.8, 0.6041, 0.8, 0.6041, 0.8, 0.6428, 0.75, 0.0, 1.0, 0.0, 1.0, 0.0, 0.75, 0.0, 1.0, 0.0, 1.0, 0.6985, 1.0, 0.6834, 1.0, 0.0, 0.0, 1.0, 0.0, 0.422, 0.0, 0.4432, 0.0, 1.0, 0.2576, 0.0, 0.5, 0.0, 0.5, 0.0, 0.2576, 0.0, 0.0, 0.0, 0.25, 0.0, 0.25, 0.0, 0.0, 0.0, 0.7385, 0.0, 0.75, 0.0, 0.75, 0.0, 0.7385, 0.0, 1.0, 1.0, 0.75, 1.0, 0.7501, 1.0, 1.0, 1.0, 0.2576, 1.0, 0.25, 1.0, 0.2497, 1.0, 0.2576, 1.0, 0.2788, 1.0, 0.4788, 1.0, 0.4788, 1.0, 0.2788, 1.0, 0.25, 1.0, 0.0, 1.0, 0.0, 1.0, 0.2497, 1.0, 0.5211, 1.0, 0.5212, 1.0, 0.5212, 1.0, 0.5211, 1.0, 0.25, 0.0, 0.2576, 0.0, 0.2576, 0.0, 0.25, 0.0, 0.75, 1.0, 0.7385, 1.0, 0.7385, 1.0, 0.7501, 1.0, 0.5, 0.0, 0.7385, 0.0, 0.7385, 0.0, 0.5, 0.0, 0.5, 1.0, 0.2576, 1.0, 0.2576, 1.0, 0.5, 1.0, 0.7385, 1.0, 0.5, 1.0, 0.5, 1.0, 0.7385, 1.0, 0.2576, 1.0, 0.2576, 1.0, 0.2576, 1.0, 0.2576, 1.0, 0.5, 1.0, 0.7385, 1.0, 0.7385, 1.0, 0.5, 1.0, 0.2576, 1.0, 0.5, 1.0, 0.5, 1.0, 0.2576, 1.0, 0.5, 1.0, 0.2576, 1.0, 0.2576, 1.0, 0.5, 1.0, 0.7385, 1.0, 0.5, 1.0, 0.5211, 1.0, 0.7173, 1.0, 0.5, 1.0, 0.5, 1.0, 0.5212, 1.0, 0.5211, 1.0, 0.5, 1.0, 0.7385, 1.0, 0.7173, 1.0, 0.5212, 1.0, 0.7385, 1.0, 0.7385, 1.0, 0.7173, 1.0, 0.7173, 1.0, 0.5, 1.0, 0.2576, 1.0, 0.2787, 1.0, 0.4789, 1.0, 0.2576, 1.0, 0.2576, 1.0, 0.2788, 1.0, 0.2787, 1.0, 0.2576, 1.0, 0.5, 1.0, 0.4788, 1.0, 0.2788, 1.0, 0.5, 1.0, 0.5, 1.0, 0.4789, 1.0, 0.4788, 1.0, 0.7173, 1.0, 0.5211, 1.0, 0.5212, 1.0, 0.7173, 1.0, 0.4789, 1.0, 0.2787, 1.0, 0.2788, 1.0, 0.4788, 1.0, 0.7173, 1.0, 0.5211, 1.0, 0.5211, 1.0, 0.7173, 1.0, 0.4788, 1.0, 0.4789, 1.0, 0.4789, 1.0, 0.4788, 1.0, 0.5212, 1.0, 0.7173, 1.0, 0.7173, 1.0, 0.5212, 1.0, 0.7173, 1.0, 0.7173, 1.0, 0.7173, 1.0, 0.7173, 1.0, 0.2787, 1.0, 0.2788, 1.0, 0.2788, 1.0, 0.2787, 1.0, 0.4789, 1.0, 0.2787, 1.0, 0.2787, 1.0, 0.4789, 1.0, 0.8, 0.6816, 0.8, 0.6428, 0.8, 0.6428, 0.8, 0.6816, 0.8, 0.6816, 0.8, 0.6428, 0.8, 0.6428, 0.8, 0.6816, 0.4434, 0.2328, 0.4822, 0.2328, 0.4822, 0.25, 0.4434, 0.25, 0.57, 0.3184, 0.625, 0.3184, 0.625, 0.3572, 0.57, 0.3572, 0.469, 0.3534, 0.469, 0.3184, 0.469, 0.3184, 0.469, 0.3534, 0.55, 0.3184, 0.57, 0.3184, 0.57, 0.3572, 0.55, 0.3572, 0.4434, 0.0625, 0.4822, 0.0625, 0.4822, 0.125, 0.4434, 0.125, 0.4434, 0.0, 0.4822, 0.0, 0.4822, 0.0625, 0.4434, 0.0625, 0.375, 0.3184, 0.4625, 0.3184, 0.4625, 0.3572, 0.375, 0.3572, 0.4434, 0.125, 0.4822, 0.125, 0.4822, 0.2328, 0.4434, 0.2328, 0.4791, 0.875, 0.5178, 0.875, 0.5178, 0.9828, 0.4791, 0.9828, 0.625, 0.6041, 0.7125, 0.6041, 0.7125, 0.6428, 0.625, 0.6428, 0.4791, 0.75, 0.5178, 0.75, 0.5178, 0.8125, 0.4791, 0.8125, 0.4791, 0.8125, 0.5178, 0.8125, 0.5178, 0.875, 0.4791, 0.875, 0.7125, 0.6041, 0.8, 0.6041, 0.8, 0.6428, 0.7125, 0.6428, 0.82, 0.6041, 0.875, 0.6041, 0.875, 0.6428, 0.82, 0.6428, 0.4791, 0.9828, 0.5178, 0.9828, 0.5178, 1.0, 0.4791, 1.0, 0.8, 0.6041, 0.82, 0.6041, 0.82, 0.6428, 0.8, 0.6428, 0.82, 0.6041, 0.82, 0.6428, 0.82, 0.6428, 0.82, 0.6041, 0.82, 0.6041, 0.82, 0.6428, 0.82, 0.6428, 0.82, 0.6041, 0.7959, 0.6792, 0.7959, 0.6452, 0.7959, 0.6452, 0.7959, 0.6792, 0.6291, 0.6792, 0.7125, 0.6792, 0.7125, 0.6792, 0.6291, 0.6792, 0.625, 0.6428, 0.7125, 0.6428, 0.7125, 0.6428, 0.625, 0.6428, 0.5566, 0.75, 0.5178, 0.75, 0.5178, 0.75, 0.5566, 0.75, 0.7959, 0.6792, 0.7959, 0.6792, 0.7959, 0.6792, 0.7959, 0.6792, 0.8, 0.6428, 0.7125, 0.6428, 0.7125, 0.6428, 0.8, 0.6428, 0.7125, 0.6452, 0.7959, 0.6452, 0.7959, 0.6792, 0.7125, 0.6792, 0.6291, 0.6452, 0.7125, 0.6452, 0.7125, 0.6792, 0.6291, 0.6792, 0.7959, 0.6792, 0.7959, 0.6792, 0.7959, 0.6792, 0.7959, 0.6792, 0.7959, 0.6452, 0.7959, 0.6452, 0.7959, 0.6452, 0.7959, 0.6452, 0.6291, 0.6792, 0.7125, 0.6792, 0.7125, 0.6792, 0.6291, 0.6792, 0.7959, 0.6452, 0.7959, 0.6452, 0.7959, 0.6452, 0.7959, 0.6452, 0.3, 0.5625, 0.3, 0.625, 0.3, 0.625, 0.3, 0.5625, 0.2125, 0.621, 0.2948, 0.621, 0.2948, 0.621, 0.2125, 0.621, 0.2948, 0.621, 0.2948, 0.621, 0.2948, 0.621, 0.2948, 0.621, 0.625, 0.875, 0.625, 0.8125, 0.625, 0.8125, 0.625, 0.875, 0.3, 0.625, 0.2125, 0.625, 0.2125, 0.625, 0.3, 0.625, 0.1302, 0.621, 0.2125, 0.621, 0.2125, 0.621, 0.1302, 0.621, 0.2125, 0.5665, 0.2948, 0.5665, 0.2948, 0.621, 0.2125, 0.621, 0.1302, 0.5665, 0.2125, 0.5665, 0.2125, 0.621, 0.1302, 0.621, 0.2948, 0.621, 0.2948, 0.621, 0.2948, 0.621, 0.2948, 0.621, 0.1302, 0.621, 0.2125, 0.621, 0.2125, 0.621, 0.1302, 0.621, 0.1302, 0.621, 0.1302, 0.5665, 0.1302, 0.5665, 0.1302, 0.621, 0.2948, 0.5665, 0.2948, 0.5665, 0.2948, 0.5665, 0.2948, 0.5665, 0.2911, 0.6318, 0.2214, 0.6318, 0.2125, 0.625, 0.3, 0.625, 0.2911, 0.726, 0.2911, 0.6318, 0.3, 0.625, 0.3, 0.7328, 0.2214, 0.6318, 0.2214, 0.726, 0.2125, 0.7328, 0.2125, 0.625, 0.2214, 0.726, 0.2911, 0.726, 0.3, 0.7328, 0.2125, 0.7328, 0.2214, 0.6318, 0.2911, 0.6318, 0.2911, 0.726, 0.2214, 0.726, 0.2911, 0.6318, 0.2911, 0.726, 0.2911, 0.726, 0.2911, 0.6318, 0.2214, 0.726, 0.2214, 0.6318, 0.2214, 0.6318, 0.2214, 0.726, 0.2214, 0.6318, 0.2911, 0.6318, 0.2911, 0.6318, 0.2214, 0.6318, 0.55, 0.625, 0.55, 0.5172, 0.55, 0.5172, 0.55, 0.625, 0.4625, 0.625, 0.4625, 0.625, 0.4625, 0.625, 0.4625, 0.625, 0.4625, 0.5172, 0.4625, 0.625, 0.4625, 0.625, 0.4625, 0.5172, 0.55, 0.5172, 0.55, 0.5172, 0.55, 0.5172, 0.55, 0.5172, 0.5406, 0.6178, 0.5406, 0.5244, 0.55, 0.5172, 0.55, 0.625, 0.4719, 0.6178, 0.5406, 0.6178, 0.55, 0.625, 0.4625, 0.625, 0.4719, 0.5244, 0.4719, 0.6178, 0.4625, 0.625, 0.4625, 0.5172, 0.5406, 0.5244, 0.4719, 0.5244, 0.4625, 0.5172, 0.55, 0.5172, 0.4719, 0.5244, 0.5406, 0.5244, 0.5406, 0.6178, 0.4719, 0.6178, 0.5406, 0.6178, 0.4719, 0.6178, 0.4719, 0.6178, 0.5406, 0.6178, 0.4719, 0.6178, 0.4719, 0.5244, 0.4719, 0.5244, 0.4719, 0.6178, 0.5406, 0.5244, 0.5406, 0.6178, 0.5406, 0.6178, 0.5406, 0.5244, 0.5416, 0.4685, 0.5416, 0.4008, 0.55, 0.3959, 0.55, 0.4734, 0.4709, 0.4685, 0.5416, 0.4685, 0.55, 0.4734, 0.4625, 0.4734, 0.4709, 0.4008, 0.4709, 0.4685, 0.4625, 0.4734, 0.4625, 0.3959, 0.5416, 0.4008, 0.4709, 0.4008, 0.4625, 0.3959, 0.55, 0.3959, 0.4709, 0.4008, 0.5416, 0.4008, 0.5416, 0.4685, 0.4709, 0.4685, 0.5416, 0.4685, 0.4709, 0.4685, 0.4709, 0.4685, 0.5416, 0.4685, 0.4709, 0.4685, 0.4709, 0.4008, 0.4709, 0.4008, 0.4709, 0.4685, 0.5416, 0.4008, 0.5416, 0.4685, 0.5416, 0.4685, 0.5416, 0.4008, 0.5435, 0.3184, 0.5435, 0.3093, 0.55, 0.3055, 0.55, 0.3184, 0.5435, 0.3093, 0.469, 0.3093, 0.4625, 0.3055, 0.55, 0.3055, 0.469, 0.3093, 0.469, 0.3184, 0.4625, 0.3184, 0.4625, 0.3055, 0.5435, 0.3534, 0.5435, 0.3184, 0.55, 0.3184, 0.55, 0.3572, 0.469, 0.3184, 0.469, 0.3534, 0.4625, 0.3572, 0.4625, 0.3184, 0.469, 0.3534, 0.5435, 0.3534, 0.55, 0.3572, 0.4625, 0.3572, 0.5435, 0.3093, 0.5435, 0.3184, 0.5435, 0.3184, 0.5435, 0.3093, 0.469, 0.3184, 0.469, 0.3093, 0.469, 0.3093, 0.469, 0.3184, 0.5435, 0.3093, 0.5435, 0.3184, 0.5435, 0.3184, 0.5435, 0.3093, 0.5435, 0.3534, 0.469, 0.3534, 0.469, 0.3534, 0.5435, 0.3534, 0.5435, 0.3184, 0.5435, 0.3534, 0.5435, 0.3534, 0.5435, 0.3184, 0.469, 0.3093, 0.5435, 0.3093, 0.5435, 0.3093, 0.469, 0.3093, 0.469, 0.3093, 0.5435, 0.3093, 0.5435, 0.3184, 0.469, 0.3184, 0.469, 0.3184, 0.5435, 0.3184, 0.5435, 0.3534, 0.469, 0.3534, 0.5435, 0.3534, 0.469, 0.3534, 0.469, 0.3534, 0.5435, 0.3534, 0.5435, 0.3184, 0.5435, 0.3534, 0.5435, 0.3534, 0.5435, 0.3184, 0.469, 0.3093, 0.5435, 0.3093, 0.5435, 0.3093, 0.469, 0.3093, 0.469, 0.3534, 0.469, 0.3184, 0.469, 0.3184, 0.469, 0.3534, 0.2125, 0.621, 0.1302, 0.621, 0.1302, 0.621, 0.2125, 0.621, 0.2948, 0.621, 0.2125, 0.621, 0.2125, 0.621, 0.2948, 0.621, 0.2948, 0.5665, 0.2948, 0.5665, 0.2948, 0.5665, 0.2948, 0.5665, 0.1302, 0.621, 0.1302, 0.621, 0.1302, 0.621, 0.1302, 0.621, 0.2125, 0.621, 0.2948, 0.621, 0.2948, 0.621, 0.2125, 0.621, 0.1302, 0.5665, 0.1302, 0.5665, 0.1302, 0.5665, 0.1302, 0.5665, 0.1302, 0.5665, 0.2125, 0.5665, 0.2125, 0.5665, 0.1302, 0.5665, 0.2125, 0.5665, 0.2948, 0.5665, 0.2948, 0.5665, 0.2125, 0.5665, 0.2948, 0.5665, 0.2948, 0.5665, 0.2948, 0.5665, 0.2948, 0.5665, 0.2948, 0.5665, 0.2125, 0.5665, 0.2125, 0.5665, 0.2948, 0.5665, 0.2125, 0.5665, 0.1302, 0.5665, 0.1302, 0.5665, 0.2125, 0.5665, 0.2948, 0.5665, 0.2948, 0.5665, 0.2948, 0.5665, 0.2948, 0.5665, 0.2948, 0.5665, 0.2948, 0.621, 0.2948, 0.621, 0.2948, 0.5665, 0.2948, 0.621, 0.2948, 0.621, 0.2948, 0.621, 0.2948, 0.621, 0.2948, 0.621, 0.2948, 0.5665, 0.2948, 0.5665, 0.2948, 0.621, 0.2125, 0.5665, 0.1302, 0.5665, 0.1302, 0.5665, 0.2125, 0.5665, 0.2948, 0.621, 0.2948, 0.5665, 0.3, 0.5625, 0.3, 0.625, 0.1302, 0.621, 0.2125, 0.621, 0.2125, 0.625, 0.125, 0.625, 0.1302, 0.5665, 0.1302, 0.621, 0.125, 0.625, 0.125, 0.5625, 0.2125, 0.5665, 0.1302, 0.5665, 0.125, 0.5625, 0.2125, 0.5625, 0.2125, 0.621, 0.2948, 0.621, 0.3, 0.625, 0.2125, 0.625, 0.2948, 0.5665, 0.2125, 0.5665, 0.2125, 0.5625, 0.3, 0.5625, 0.2125, 0.621, 0.1302, 0.621, 0.1302, 0.621, 0.2125, 0.621, 0.2948, 0.621, 0.2125, 0.621, 0.2125, 0.621, 0.2948, 0.621, 0.2125, 0.5665, 0.2948, 0.5665, 0.2948, 0.5665, 0.2125, 0.5665, 0.1302, 0.5665, 0.2125, 0.5665, 0.2125, 0.5665, 0.1302, 0.5665, 0.2948, 0.5665, 0.2948, 0.621, 0.2948, 0.621, 0.2948, 0.5665, 0.2125, 0.5625, 0.3, 0.5625, 0.3, 0.5625, 0.2125, 0.5625, 0.2948, 0.621, 0.2948, 0.621, 0.2948, 0.621, 0.2948, 0.621, 0.2125, 0.625, 0.125, 0.625, 0.125, 0.625, 0.2125, 0.625, 0.1302, 0.621, 0.1302, 0.621, 0.1302, 0.621, 0.1302, 0.621, 0.2948, 0.621, 0.2948, 0.5665, 0.2948, 0.5665, 0.2948, 0.621, 0.125, 0.5625, 0.2125, 0.5625, 0.2125, 0.5625, 0.125, 0.5625, 0.1302, 0.5665, 0.1302, 0.621, 0.1302, 0.621, 0.1302, 0.5665, 0.7959, 0.6452, 0.7959, 0.6792, 0.7959, 0.6792, 0.7959, 0.6452, 0.7959, 0.6452, 0.7125, 0.6452, 0.7125, 0.6452, 0.7959, 0.6452, 0.7959, 0.6792, 0.7959, 0.6792, 0.7959, 0.6792, 0.7959, 0.6792, 0.7959, 0.6792, 0.7959, 0.6452, 0.7959, 0.6452, 0.7959, 0.6792, 0.6291, 0.6792, 0.7125, 0.6792, 0.7125, 0.6792, 0.6291, 0.6792, 0.6291, 0.6792, 0.6291, 0.6792, 0.6291, 0.6792, 0.6291, 0.6792, 0.8, 0.6816, 0.7125, 0.6816, 0.7125, 0.6816, 0.8, 0.6816, 0.6291, 0.6792, 0.6291, 0.6792, 0.6291, 0.6792, 0.6291, 0.6792, 0.7125, 0.6792, 0.7959, 0.6792, 0.7959, 0.6792, 0.7125, 0.6792, 0.7959, 0.6452, 0.7959, 0.6452, 0.7959, 0.6452, 0.7959, 0.6452, 0.7125, 0.6792, 0.6291, 0.6792, 0.6291, 0.6792, 0.7125, 0.6792, 0.7959, 0.6792, 0.7125, 0.6792, 0.7125, 0.6792, 0.7959, 0.6792, 0.7125, 0.6792, 0.6291, 0.6792, 0.6291, 0.6792, 0.7125, 0.6792, 0.7125, 0.6792, 0.7959, 0.6792, 0.7959, 0.6792, 0.7125, 0.6792, 0.7959, 0.6792, 0.7125, 0.6792, 0.7125, 0.6792, 0.7959, 0.6792, 0.7959, 0.6792, 0.7959, 0.6792, 0.7959, 0.6792, 0.7959, 0.6792, 0.6291, 0.6452, 0.6291, 0.6452, 0.6291, 0.6452, 0.6291, 0.6452, 0.7959, 0.6452, 0.7125, 0.6452, 0.7125, 0.6452, 0.7959, 0.6452, 0.7125, 0.6452, 0.6291, 0.6452, 0.6291, 0.6452, 0.7125, 0.6452, 0.7125, 0.6452, 0.6291, 0.6452, 0.6291, 0.6452, 0.7125, 0.6452, 0.6291, 0.6792, 0.6291, 0.6792, 0.6291, 0.6792, 0.6291, 0.6792, 0.7959, 0.6792, 0.7959, 0.6452, 0.8, 0.6428, 0.8, 0.6816, 0.6291, 0.6792, 0.7125, 0.6792, 0.7125, 0.6816, 0.625, 0.6816, 0.7125, 0.6792, 0.7959, 0.6792, 0.8, 0.6816, 0.7125, 0.6816, 0.6291, 0.6452, 0.6291, 0.6792, 0.625, 0.6816, 0.625, 0.6428, 0.7125, 0.6452, 0.6291, 0.6452, 0.625, 0.6428, 0.7125, 0.6428, 0.7959, 0.6452, 0.7125, 0.6452, 0.7125, 0.6428, 0.8, 0.6428, 0.7959, 0.6452, 0.7959, 0.6792, 0.7959, 0.6792, 0.7959, 0.6452, 0.7125, 0.6792, 0.6291, 0.6792, 0.6291, 0.6792, 0.7125, 0.6792, 0.7959, 0.6792, 0.7125, 0.6792, 0.7125, 0.6792, 0.7959, 0.6792, 0.7125, 0.6816, 0.625, 0.6816, 0.625, 0.6816, 0.7125, 0.6816, 0.7959, 0.6792, 0.7959, 0.6792, 0.7959, 0.6792, 0.7959, 0.6792, 0.7125, 0.6792, 0.7959, 0.6792, 0.7959, 0.6792, 0.7125, 0.6792, 0.7959, 0.6452, 0.7959, 0.6452, 0.7959, 0.6452, 0.7959, 0.6452, 0.6291, 0.6452, 0.6291, 0.6792, 0.6291, 0.6792, 0.6291, 0.6452, 0.8, 0.6428, 0.8, 0.6816, 0.8, 0.6816, 0.8, 0.6428, 0.6291, 0.6452, 0.6291, 0.6452, 0.6291, 0.6452, 0.6291, 0.6452, 0.7125, 0.6428, 0.8, 0.6428, 0.8, 0.6428, 0.7125, 0.6428, 0.625, 0.6428, 0.7125, 0.6428, 0.7125, 0.6428, 0.625, 0.6428, 0.5178, 0.75, 0.5178, 0.75, 0.5178, 0.75, 0.5178, 0.75, 0.8, 0.6428, 0.8, 0.6428, 0.8, 0.6428, 0.8, 0.6428, 0.7125, 0.6428, 0.8, 0.6428, 0.8, 0.6428, 0.7125, 0.6428, 0.7125, 0.6428, 0.625, 0.6428, 0.625, 0.6428, 0.7125, 0.6428, 0.7959, 0.6452, 0.7125, 0.6452, 0.7125, 0.6452, 0.7959, 0.6452, 0.7125, 0.6452, 0.7959, 0.6452, 0.7959, 0.6452, 0.7125, 0.6452, 0.6291, 0.6452, 0.7125, 0.6452, 0.7125, 0.6452, 0.6291, 0.6452, 0.7125, 0.6452, 0.6291, 0.6452, 0.6291, 0.6452, 0.7125, 0.6452, 0.6291, 0.6452, 0.6291, 0.6452, 0.6291, 0.6452, 0.6291, 0.6452, 0.7959, 0.6452, 0.7959, 0.6452, 0.7959, 0.6452, 0.7959, 0.6452, 0.7959, 0.6452, 0.7959, 0.6452, 0.7959, 0.6452, 0.7959, 0.6452])
me_cube.materials.append(mat_material)
me_cube.materials.append(mat_material_001)
me_cube.materials.append(mat_material_002)
me_cube.materials.append(mat_material_003)
me_cube.materials.append(mat_material_004)
me_cube.use_remesh_preserve_volume = False
me_cube.use_remesh_preserve_attributes = False
me_cube.use_mirror_vertex_groups = False
me_cube.update()

# ---- objects
ob_cube = bpy.data.objects.new('Cube', me_cube)

# ---- transforms, parenting, visibility, modifiers, constraints
ob_cube.location = (0.0, 0.0, 0.0)
ob_cube.lock_rotations_4d = False
ob_cube.empty_display_type = 'ARROWS'
ob_cube.lineart.crease_threshold = 0.0

# ---- collection membership
col_collection.objects.link(ob_cube)

# ---- scene / render settings (as saved in the file)
scene.frame_start = 1; scene.frame_end = 250; scene.frame_set(32)
scene.render.engine = 'BLENDER_EEVEE_NEXT'
scene.cycles.use_denoising = False
scene.cycles.samples = 128
scene.cycles.sampling_pattern = 'TABULATED_SOBOL'
scene.cycles.use_adaptive_sampling = False
scene.cycles.use_light_tree = False
scene.view_settings.view_transform = 'Filmic'
bpy.context.view_layer.update()

# ---- added for rendering (the .blend has no active camera and no usable light): camera, sun
cam_auto = bpy.data.cameras.new('AutoCamera')
cam_auto.lens = 50.0
cam_auto.sensor_width = 36.0
cam_auto.clip_end = 1000.0
ob_auto_camera = bpy.data.objects.new('AutoCamera', cam_auto)
scene.collection.objects.link(ob_auto_camera)
ob_auto_camera.location = (0.97165, -1.29238, 1.64042)
ob_auto_camera.rotation_euler = (1.09748, -7.21219e-08, 0.694738)
scene.camera = ob_auto_camera
light_auto_sun = bpy.data.lights.new('AutoSun', 'SUN')
light_auto_sun.energy = 3.0
light_auto_sun.angle = 0.0523599
ob_auto_sun = bpy.data.objects.new('AutoSun', light_auto_sun)
scene.collection.objects.link(ob_auto_sun)
ob_auto_sun.rotation_euler = (0.872665, 0.174533, 0.523599)
bpy.context.view_layer.update()
